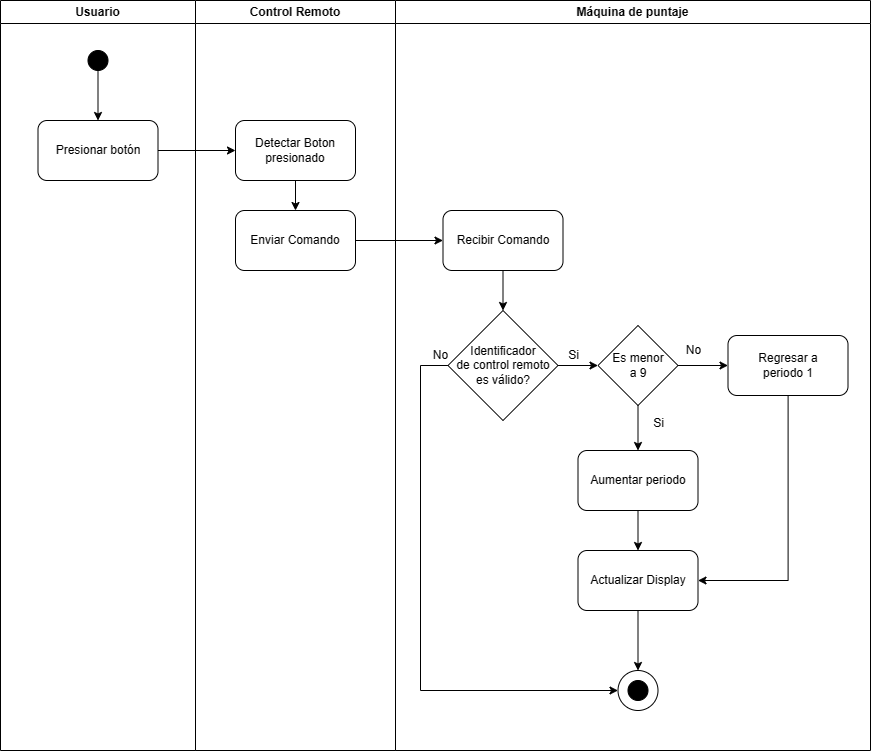

The diagram above was exported from draw.io. Its source (the exported page's mxGraphModel, read from the mxfile embedded in the PNG):
<mxGraphModel dx="2532" dy="1492" grid="1" gridSize="10" guides="1" tooltips="1" connect="1" arrows="1" fold="1" page="1" pageScale="1" pageWidth="850" pageHeight="1100" math="0" shadow="0">
  <root>
    <mxCell id="0" />
    <mxCell id="1" parent="0" />
    <mxCell id="2" value="Usuario" style="swimlane;whiteSpace=wrap;html=1;startSize=23;" vertex="1" parent="1">
      <mxGeometry x="960" y="120" width="195" height="750" as="geometry" />
    </mxCell>
    <mxCell id="3" value="" style="ellipse;whiteSpace=wrap;html=1;aspect=fixed;fillColor=#000000;" vertex="1" parent="2">
      <mxGeometry x="87.5" y="50" width="20" height="20" as="geometry" />
    </mxCell>
    <mxCell id="4" value="Presionar botón" style="rounded=1;whiteSpace=wrap;html=1;" vertex="1" parent="2">
      <mxGeometry x="37.5" y="120" width="120" height="60" as="geometry" />
    </mxCell>
    <mxCell id="5" value="" style="edgeStyle=orthogonalEdgeStyle;rounded=0;orthogonalLoop=1;jettySize=auto;html=1;" edge="1" parent="2" source="3" target="4">
      <mxGeometry relative="1" as="geometry" />
    </mxCell>
    <mxCell id="6" value="Control Remoto" style="swimlane;whiteSpace=wrap;html=1;" vertex="1" parent="1">
      <mxGeometry x="1155" y="120" width="200" height="750" as="geometry" />
    </mxCell>
    <mxCell id="7" value="" style="edgeStyle=orthogonalEdgeStyle;rounded=0;orthogonalLoop=1;jettySize=auto;html=1;" edge="1" parent="6" source="8" target="9">
      <mxGeometry relative="1" as="geometry" />
    </mxCell>
    <mxCell id="8" value="Detectar Boton presionado" style="rounded=1;whiteSpace=wrap;html=1;" vertex="1" parent="6">
      <mxGeometry x="40" y="120" width="120" height="60" as="geometry" />
    </mxCell>
    <mxCell id="9" value="Enviar Comando" style="rounded=1;whiteSpace=wrap;html=1;" vertex="1" parent="6">
      <mxGeometry x="40" y="210" width="120" height="60" as="geometry" />
    </mxCell>
    <mxCell id="10" value="" style="edgeStyle=orthogonalEdgeStyle;rounded=0;orthogonalLoop=1;jettySize=auto;html=1;" edge="1" source="4" target="8" parent="1">
      <mxGeometry relative="1" as="geometry" />
    </mxCell>
    <mxCell id="11" value="Máquina de puntaje" style="swimlane;whiteSpace=wrap;html=1;" vertex="1" parent="1">
      <mxGeometry x="1355" y="120" width="475" height="750" as="geometry" />
    </mxCell>
    <mxCell id="12" value="" style="edgeStyle=orthogonalEdgeStyle;rounded=0;orthogonalLoop=1;jettySize=auto;html=1;" edge="1" parent="11" source="13" target="21">
      <mxGeometry relative="1" as="geometry" />
    </mxCell>
    <mxCell id="13" value="Aumentar periodo" style="rounded=1;whiteSpace=wrap;html=1;" vertex="1" parent="11">
      <mxGeometry x="182.5" y="450" width="120" height="60" as="geometry" />
    </mxCell>
    <mxCell id="14" style="edgeStyle=orthogonalEdgeStyle;rounded=0;orthogonalLoop=1;jettySize=auto;html=1;entryX=0;entryY=0.5;entryDx=0;entryDy=0;" edge="1" parent="11" source="16" target="27">
      <mxGeometry relative="1" as="geometry">
        <Array as="points">
          <mxPoint x="25" y="365" />
          <mxPoint x="25" y="690" />
        </Array>
      </mxGeometry>
    </mxCell>
    <mxCell id="15" value="" style="edgeStyle=orthogonalEdgeStyle;rounded=0;orthogonalLoop=1;jettySize=auto;html=1;" edge="1" parent="11" source="16" target="24">
      <mxGeometry relative="1" as="geometry" />
    </mxCell>
    <mxCell id="16" value="Identificador&lt;br&gt;de control remoto es válido?" style="rhombus;whiteSpace=wrap;html=1;" vertex="1" parent="11">
      <mxGeometry x="52.5" y="310" width="110" height="110" as="geometry" />
    </mxCell>
    <mxCell id="17" value="" style="edgeStyle=orthogonalEdgeStyle;rounded=0;orthogonalLoop=1;jettySize=auto;html=1;" edge="1" parent="11" source="18" target="16">
      <mxGeometry relative="1" as="geometry" />
    </mxCell>
    <mxCell id="18" value="Recibir Comando" style="rounded=1;whiteSpace=wrap;html=1;" vertex="1" parent="11">
      <mxGeometry x="47.5" y="210" width="120" height="60" as="geometry" />
    </mxCell>
    <mxCell id="19" value="No" style="text;html=1;align=center;verticalAlign=middle;resizable=0;points=[];autosize=1;strokeColor=none;fillColor=none;" vertex="1" parent="11">
      <mxGeometry x="25" y="340" width="40" height="30" as="geometry" />
    </mxCell>
    <mxCell id="20" style="edgeStyle=orthogonalEdgeStyle;rounded=0;orthogonalLoop=1;jettySize=auto;html=1;entryX=0.5;entryY=0;entryDx=0;entryDy=0;" edge="1" parent="11" source="21" target="27">
      <mxGeometry relative="1" as="geometry" />
    </mxCell>
    <mxCell id="21" value="Actualizar Display" style="rounded=1;whiteSpace=wrap;html=1;" vertex="1" parent="11">
      <mxGeometry x="182.5" y="550" width="120" height="60" as="geometry" />
    </mxCell>
    <mxCell id="22" value="" style="edgeStyle=orthogonalEdgeStyle;rounded=0;orthogonalLoop=1;jettySize=auto;html=1;" edge="1" parent="11" source="24" target="13">
      <mxGeometry relative="1" as="geometry" />
    </mxCell>
    <mxCell id="23" value="" style="edgeStyle=orthogonalEdgeStyle;rounded=0;orthogonalLoop=1;jettySize=auto;html=1;" edge="1" parent="11" source="24" target="30">
      <mxGeometry relative="1" as="geometry" />
    </mxCell>
    <mxCell id="24" value="Es menor&lt;br&gt;a 9" style="rhombus;whiteSpace=wrap;html=1;" vertex="1" parent="11">
      <mxGeometry x="202.5" y="325" width="80" height="80" as="geometry" />
    </mxCell>
    <mxCell id="25" value="Si" style="text;html=1;align=center;verticalAlign=middle;resizable=0;points=[];autosize=1;strokeColor=none;fillColor=none;" vertex="1" parent="11">
      <mxGeometry x="162.5" y="340" width="30" height="30" as="geometry" />
    </mxCell>
    <mxCell id="26" value="" style="group" vertex="1" connectable="0" parent="11">
      <mxGeometry x="222.5" y="670" width="40" height="40" as="geometry" />
    </mxCell>
    <mxCell id="27" value="" style="ellipse;whiteSpace=wrap;html=1;aspect=fixed;" vertex="1" parent="26">
      <mxGeometry width="40" height="40" as="geometry" />
    </mxCell>
    <mxCell id="28" value="" style="ellipse;whiteSpace=wrap;html=1;aspect=fixed;fillColor=#000000;" vertex="1" parent="26">
      <mxGeometry x="10" y="10" width="20" height="20" as="geometry" />
    </mxCell>
    <mxCell id="29" style="edgeStyle=orthogonalEdgeStyle;rounded=0;orthogonalLoop=1;jettySize=auto;html=1;" edge="1" parent="11" source="30" target="21">
      <mxGeometry relative="1" as="geometry">
        <Array as="points">
          <mxPoint x="392.5" y="580" />
        </Array>
      </mxGeometry>
    </mxCell>
    <mxCell id="30" value="Regresar a &lt;br&gt;periodo 1" style="rounded=1;whiteSpace=wrap;html=1;" vertex="1" parent="11">
      <mxGeometry x="332.5" y="335" width="120" height="60" as="geometry" />
    </mxCell>
    <mxCell id="31" value="No" style="text;html=1;align=center;verticalAlign=middle;resizable=0;points=[];autosize=1;strokeColor=none;fillColor=none;" vertex="1" parent="11">
      <mxGeometry x="277.5" y="335" width="40" height="30" as="geometry" />
    </mxCell>
    <mxCell id="32" value="" style="edgeStyle=orthogonalEdgeStyle;rounded=0;orthogonalLoop=1;jettySize=auto;html=1;" edge="1" source="9" target="18" parent="1">
      <mxGeometry relative="1" as="geometry" />
    </mxCell>
    <mxCell id="33" value="Si" style="text;html=1;align=center;verticalAlign=middle;resizable=0;points=[];autosize=1;strokeColor=none;fillColor=none;" vertex="1" parent="1">
      <mxGeometry x="1602.5" y="528" width="30" height="30" as="geometry" />
    </mxCell>
  </root>
</mxGraphModel>